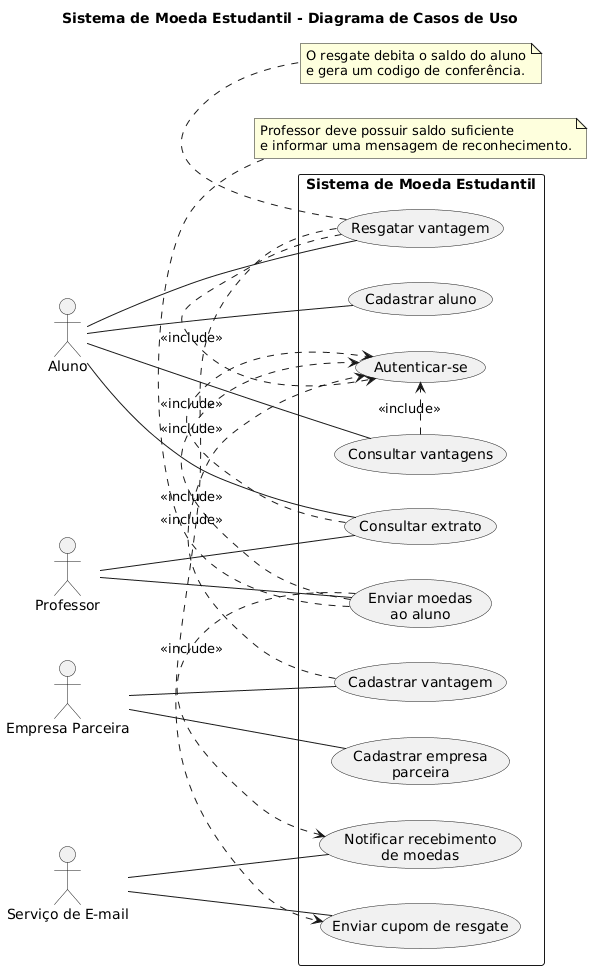

The diagram above was rendered by PlantUML. Its source (embedded in the PNG):
@startuml
title Sistema de Moeda Estudantil - Diagrama de Casos de Uso
left to right direction
skinparam shadowing false
skinparam packageStyle rectangle

actor "Aluno" as aluno
actor "Professor" as professor
actor "Empresa Parceira" as empresa
actor "Serviço de E-mail" as email

rectangle "Sistema de Moeda Estudantil" {
  usecase "Autenticar-se" as UCAuth
  usecase "Cadastrar aluno" as UCCadAluno
  usecase "Cadastrar empresa\nparceira" as UCCadEmpresa
  usecase "Consultar extrato" as UCExtrato
  usecase "Consultar vantagens" as UCConsultarVant
  usecase "Enviar moedas\nao aluno" as UCEnviarMoedas
  usecase "Notificar recebimento\nde moedas" as UCNotifMoedas
  usecase "Cadastrar vantagem" as UCCadVantagem
  usecase "Resgatar vantagem" as UCResgatar
  usecase "Enviar cupom de resgate" as UCCupom
}

aluno -- UCCadAluno
aluno -- UCExtrato
aluno -- UCConsultarVant
aluno -- UCResgatar

professor -- UCExtrato
professor -- UCEnviarMoedas

empresa -- UCCadEmpresa
empresa -- UCCadVantagem

UCExtrato .> UCAuth : <<include>>
UCConsultarVant .> UCAuth : <<include>>
UCEnviarMoedas .> UCAuth : <<include>>
UCCadVantagem .> UCAuth : <<include>>
UCResgatar .> UCAuth : <<include>>

UCEnviarMoedas .> UCNotifMoedas : <<include>>
UCResgatar .> UCCupom : <<include>>

email -- UCNotifMoedas
email -- UCCupom

note bottom of UCEnviarMoedas
Professor deve possuir saldo suficiente
e informar uma mensagem de reconhecimento.
end note

note bottom of UCResgatar
O resgate debita o saldo do aluno
e gera um codigo de conferência.
end note
@enduml